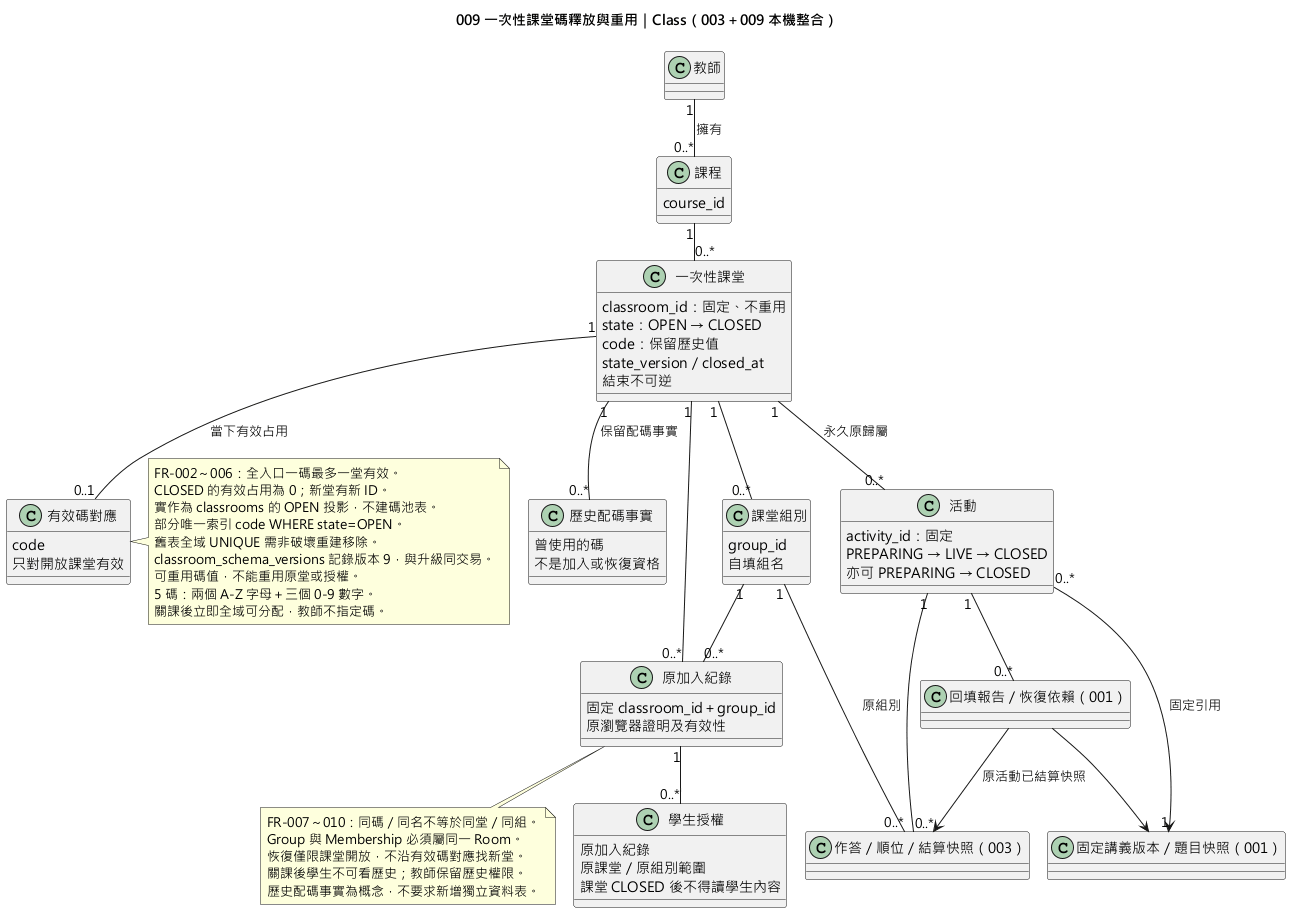

The diagram above was rendered by PlantUML. Its source (embedded in the PNG):
@startuml
!pragma layout smetana
title 009 一次性課堂碼釋放與重用｜Class（003＋009 本機整合）
skinparam defaultFontName "Microsoft JhengHei"
class "教師" as Teacher
class "課程" as Course {
  course_id
}
class "一次性課堂" as Room {
  classroom_id：固定、不重用
  state：OPEN → CLOSED
  code：保留歷史值
  state_version／closed_at
  結束不可逆
}
class "有效碼對應" as Code {
  code
  只對開放課堂有效
}
class "歷史配碼事實" as Past {
  曾使用的碼
  不是加入或恢復資格
}
class "課堂組別" as Group {
  group_id
  自填組名
}
class "原加入紀錄" as Membership {
  固定 classroom_id＋group_id
  原瀏覽器證明及有效性
}
class "學生授權" as Grant {
  原加入紀錄
  原課堂／原組別範圍
  課堂 CLOSED 後不得讀學生內容
}
class "活動" as Activity {
  activity_id：固定
  PREPARING → LIVE → CLOSED
  亦可 PREPARING → CLOSED
}
class "固定講義版本／題目快照（001）" as Catalog
class "作答／順位／結算快照（003）" as Result
class "回填報告／恢復依賴（001）" as Export
Teacher "1" -- "0..*" Course : 擁有
Course "1" -- "0..*" Room
Room "1" -- "0..1" Code : 當下有效占用
Room "1" -- "0..*" Past : 保留配碼事實
Room "1" -- "0..*" Group
Room "1" -- "0..*" Membership
Group "1" -- "0..*" Membership
Membership "1" -- "0..*" Grant
Room "1" -- "0..*" Activity : 永久原歸屬
Activity "0..*" --> "1" Catalog : 固定引用
Activity "1" -- "0..*" Result
Group "1" -- "0..*" Result : 原組別
Activity "1" -- "0..*" Export
Export --> Catalog
Export --> Result : 原活動已結算快照
note right of Code
  FR-002～006：全入口一碼最多一堂有效。
  CLOSED 的有效占用為 0；新堂有新 ID。
  實作為 classrooms 的 OPEN 投影，不建碼池表。
  部分唯一索引 code WHERE state=OPEN。
  舊表全域 UNIQUE 需非破壞重建移除。
  classroom_schema_versions 記錄版本 9，與升級同交易。
  可重用碼值，不能重用原堂或授權。
  5 碼：兩個 A-Z 字母＋三個 0-9 數字。
  關課後立即全域可分配，教師不指定碼。
end note
note bottom of Membership
  FR-007～010：同碼／同名不等於同堂／同組。
  Group 與 Membership 必須屬同一 Room。
  恢復僅限課堂開放，不沿有效碼對應找新堂。
  關課後學生不可看歷史；教師保留歷史權限。
  歷史配碼事實為概念，不要求新增獨立資料表。
end note
@enduml